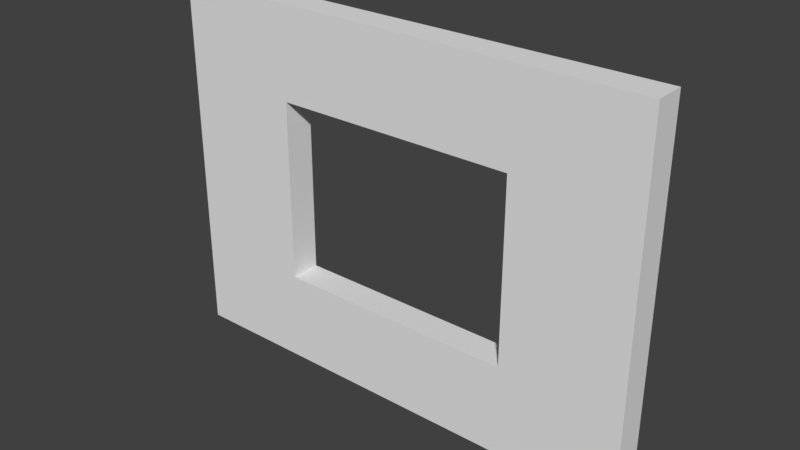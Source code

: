 # Source: SM_Window_4x3x0.25.blend  (saved by Blender 2.79.0; exported with 4.5.12 LTS)
import bpy
from mathutils import Matrix  # noqa: F401  (used for matrix-valued properties, if any)

bpy.ops.wm.read_factory_settings(use_empty=True)
scene = bpy.context.scene
scene.name = 'Scene'

# ---- collections
col_collection_1 = bpy.data.collections.new('Collection 1'); scene.collection.children.link(col_collection_1)

# ---- materials (node trees are filled in below, after node groups)
mat_material = bpy.data.materials.new('Material')
mat_material.alpha_threshold = 0.0
mat_material.use_transparent_shadow = False
mat_material.roughness = 0.5
mat_material.line_color = (0.0, 0.0, 0.0, 1.0)

# ---- material node trees

# ---- world
world_world = bpy.data.worlds.new('World'); scene.world = world_world
world_world.color = (0.05088, 0.05088, 0.05088)
world_world.use_sun_shadow = False
world_world.sun_shadow_jitter_overblur = 0.0
world_world.cycles.sampling_method = 'MANUAL'

# ---- meshes
me_cube = bpy.data.meshes.new('Cube')
me_cube.from_pydata([(4.0, 3.0, 0.0), (0.0, 0.0, 0.0), (4.0, 0.0, 0.0), (4.0, 1.5, 0.0), (0.0, 3.0, 0.0), (2.0, 3.0, 0.0), (2.0, 0.0, 0.0), (0.0, 1.5, 0.0), (1.0, 3.0, 0.0), (1.0, 3.0, 0.0), (4.0, 2.25, 0.0), (1.0, 0.0, 0.0), (4.0, 0.75, 0.0), (3.0, 3.0, 0.0), (3.0, 0.0, 0.0), (0.0, 0.75, 0.0), (0.0, 2.25, 0.0), (1.0, 1.5, 0.0), (3.0, 1.5, 0.0), (2.0, 2.25, 0.0), (2.0, 0.75, 0.0), (3.0, 0.75, 0.0), (3.0, 2.25, 0.0), (1.0, 2.25, 0.0), (1.0, 0.75, 0.0), (0.0, 3.0, 0.0), (4.0, 2.25, 0.0), (4.0, 3.0, 0.0), (1.0, 0.0, 0.0), (2.0, 0.0, 0.0), (4.0, 0.75, 0.0), (4.0, 1.5, 0.0), (3.0, 3.0, 0.0), (2.0, 3.0, 0.0), (3.0, 0.0, 0.0), (4.0, 0.0, 0.0), (0.0, 0.75, 0.0), (0.0, 0.0, 0.0), (0.0, 2.25, 0.0), (0.0, 1.5, 0.0), (1.0, 1.5, 0.0), (2.0, 2.25, 0.0), (3.0, 1.5, 0.0), (2.0, 0.75, 0.0), (3.0, 0.75, 0.0), (3.0, 2.25, 0.0), (1.0, 2.25, 0.0), (1.0, 0.75, 0.0), (4.0, 0.75, 0.0), (4.0, 1.5, 0.0), (1.0, 0.0, 0.0), (2.0, 0.0, 0.0), (4.0, 2.25, 0.0), (4.0, 3.0, 0.0), (1.0, 3.0, 0.0), (0.0, 3.0, 0.0), (3.0, 3.0, 0.0), (2.0, 3.0, 0.0), (3.0, 0.0, 0.0), (4.0, 0.0, 0.0), (0.0, 0.75, 0.0), (0.0, 0.0, 0.0), (0.0, 2.25, 0.0), (0.0, 1.5, 0.0), (1.0, 1.5, 0.0), (2.0, 2.25, 0.0), (3.0, 1.5, 0.0), (2.0, 0.75, 0.0), (3.0, 0.75, 0.0), (3.0, 2.25, 0.0), (1.0, 2.25, 0.0), (1.0, 0.75, 0.0), (4.0, 0.75, 0.0), (4.0, 1.5, 0.0), (1.0, 0.0, 0.0), (2.0, 0.0, 0.0), (4.0, 2.25, 0.0), (4.0, 3.0, 0.0), (1.0, 3.0, 0.0), (0.0, 3.0, 0.0), (3.0, 3.0, 0.0), (2.0, 3.0, 0.0), (3.0, 0.0, 0.0), (4.0, 0.0, 0.0), (0.0, 0.75, 0.0), (0.0, 0.0, 0.0), (0.0, 2.25, 0.0), (0.0, 1.5, 0.0), (1.0, 1.5, 0.0), (2.0, 2.25, 0.0), (3.0, 1.5, 0.0), (2.0, 0.75, 0.0), (3.0, 0.75, 0.0), (3.0, 2.25, 0.0), (1.0, 2.25, 0.0), (1.0, 0.75, 0.0), (4.0, 0.75, 0.0), (4.0, 1.5, 0.0), (1.0, 0.0, 0.0), (2.0, 0.0, 0.0), (4.0, 2.25, 0.0), (4.0, 3.0, 0.0), (1.0, 3.0, 0.0), (0.0, 3.0, 0.0), (3.0, 3.0, 0.0), (2.0, 3.0, 0.0), (3.0, 0.0, 0.0), (4.0, 0.0, 0.0), (0.0, 0.75, 0.0), (0.0, 0.0, 0.0), (0.0, 2.25, 0.0), (0.0, 1.5, 0.0), (1.0, 1.5, 0.0), (2.0, 2.25, 0.0), (3.0, 1.5, 0.0), (2.0, 0.75, 0.0), (3.0, 0.75, 0.0), (3.0, 2.25, 0.0), (1.0, 2.25, 0.0), (1.0, 0.75, 0.0), (4.0, 0.75, 0.0), (4.0, 1.5, 0.0), (1.0, 0.0, 0.0), (2.0, 0.0, 0.0), (4.0, 2.25, 0.0), (4.0, 3.0, 0.0), (1.0, 3.0, 0.0), (0.0, 3.0, 0.0), (3.0, 3.0, 0.0), (2.0, 3.0, 0.0), (3.0, 0.0, 0.0), (4.0, 0.0, 0.0), (0.0, 0.75, 0.0), (0.0, 0.0, 0.0), (0.0, 2.25, 0.0), (0.0, 1.5, 0.0), (1.0, 1.5, 0.0), (2.0, 2.25, 0.0), (3.0, 1.5, 0.0), (2.0, 0.75, 0.0), (3.0, 0.75, 0.0), (3.0, 2.25, 0.0), (1.0, 2.25, 0.0), (1.0, 0.75, 0.0), (4.0, 0.75, 0.25), (4.0, 1.5, 0.25), (1.0, 0.0, 0.25), (2.0, 0.0, 0.25), (4.0, 2.25, 0.25), (4.0, 3.0, 0.25), (1.0, 3.0, 0.25), (0.0, 3.0, 0.25), (3.0, 3.0, 0.25), (2.0, 3.0, 0.25), (3.0, 0.0, 0.25), (4.0, 0.0, 0.25), (0.0, 0.75, 0.25), (0.0, 0.0, 0.25), (0.0, 2.25, 0.25), (0.0, 1.5, 0.25), (1.0, 1.5, 0.25), (2.0, 2.25, 0.25), (3.0, 1.5, 0.25), (2.0, 0.75, 0.25), (3.0, 0.75, 0.25), (3.0, 2.25, 0.25), (1.0, 2.25, 0.25), (1.0, 0.75, 0.25)], [], [(24, 15, 1, 11), (23, 16, 7, 17), (28, 37, 61, 50), (21, 20, 6, 14), (29, 28, 50, 51), (3, 18, 21, 12), (12, 21, 14, 2), (13, 5, 19, 22), (0, 13, 22, 10), (10, 22, 18, 3), (9, 4, 16, 23), (5, 9, 23, 19), (40, 47, 71, 64), (17, 7, 15, 24), (33, 32, 56, 57), (20, 24, 11, 6), (26, 31, 49, 52), (47, 43, 67, 71), (8, 33, 57, 54), (31, 30, 48, 49), (38, 25, 55, 62), (45, 41, 65, 69), (46, 40, 64, 70), (36, 39, 63, 60), (24, 20, 43, 47), (4, 9, 8, 25), (12, 2, 35, 30), (17, 24, 47, 40), (0, 10, 26, 27), (13, 0, 27, 32), (18, 22, 45, 42), (20, 21, 44, 43), (6, 11, 28, 29), (14, 6, 29, 34), (3, 12, 30, 31), (15, 7, 39, 36), (19, 23, 46, 41), (21, 18, 42, 44), (5, 13, 32, 33), (16, 4, 25, 38), (9, 5, 33, 8), (2, 14, 34, 35), (23, 17, 40, 46), (10, 3, 31, 26), (22, 19, 41, 45), (1, 15, 36, 37), (11, 1, 37, 28), (7, 16, 38, 39), (57, 56, 80, 81), (52, 49, 73, 76), (71, 67, 91, 95), (55, 54, 78, 79), (54, 57, 81, 78), (62, 55, 79, 86), (53, 52, 76, 77), (69, 65, 89, 93), (70, 64, 88, 94), (60, 63, 87, 84), (51, 50, 74, 75), (58, 51, 75, 82), (42, 45, 69, 66), (35, 34, 58, 59), (43, 44, 68, 67), (30, 35, 59, 48), (37, 36, 60, 61), (27, 26, 52, 53), (32, 27, 53, 56), (41, 46, 70, 65), (39, 38, 62, 63), (44, 42, 66, 68), (34, 29, 51, 58), (25, 8, 54, 55), (92, 90, 114, 116), (87, 86, 110, 111), (89, 94, 118, 113), (80, 77, 101, 104), (85, 84, 108, 109), (72, 83, 107, 96), (91, 92, 116, 115), (83, 82, 106, 107), (90, 93, 117, 114), (74, 85, 109, 98), (88, 95, 119, 112), (81, 80, 104, 105), (64, 71, 95, 88), (50, 61, 85, 74), (66, 69, 93, 90), (59, 58, 82, 83), (67, 68, 92, 91), (48, 59, 83, 72), (61, 60, 84, 85), (56, 53, 77, 80), (65, 70, 94, 89), (63, 62, 86, 87), (68, 66, 90, 92), (49, 48, 72, 73), (112, 119, 143, 136), (105, 104, 128, 129), (100, 97, 121, 124), (119, 115, 139, 143), (103, 102, 126, 127), (102, 105, 129, 126), (110, 103, 127, 134), (101, 100, 124, 125), (117, 113, 137, 141), (118, 112, 136, 142), (108, 111, 135, 132), (99, 98, 122, 123), (73, 72, 96, 97), (82, 75, 99, 106), (75, 74, 98, 99), (84, 87, 111, 108), (94, 88, 112, 118), (93, 89, 113, 117), (77, 76, 100, 101), (86, 79, 103, 110), (78, 81, 105, 102), (79, 78, 102, 103), (95, 91, 115, 119), (76, 73, 97, 100), (121, 145, 144, 120), (140, 164, 162, 138), (135, 159, 158, 134), (137, 161, 166, 142), (128, 152, 149, 125), (133, 157, 156, 132), (120, 144, 155, 131), (139, 163, 164, 140), (131, 155, 154, 130), (138, 162, 165, 141), (122, 146, 157, 133), (136, 160, 167, 143), (98, 109, 133, 122), (114, 117, 141, 138), (107, 106, 130, 131), (115, 116, 140, 139), (96, 107, 131, 120), (109, 108, 132, 133), (104, 101, 125, 128), (113, 118, 142, 137), (111, 110, 134, 135), (116, 114, 138, 140), (97, 96, 120, 121), (106, 99, 123, 130), (145, 144, 164, 162), (164, 154, 147, 163), (166, 160, 159, 158), (167, 146, 157, 156), (144, 155, 154, 164), (152, 165, 161, 153), (149, 148, 165, 152), (148, 145, 162, 165), (150, 166, 158, 151), (153, 161, 166, 150), (160, 167, 156, 159), (163, 147, 146, 167), (130, 154, 147, 123), (123, 147, 146, 122), (132, 156, 159, 135), (142, 166, 160, 136), (141, 165, 161, 137), (125, 149, 148, 124), (134, 158, 151, 127), (126, 150, 153, 129), (127, 151, 150, 126), (143, 167, 163, 139), (124, 148, 145, 121), (129, 153, 152, 128)])
me_cube.materials.append(mat_material)
me_cube.use_remesh_preserve_volume = False
me_cube.use_remesh_preserve_attributes = False
me_cube.use_mirror_vertex_groups = False
me_cube.update()

# ---- objects
ob_sm_window_4x3x0_25 = bpy.data.objects.new('SM_Window_4x3x0.25', me_cube)

# ---- transforms, parenting, visibility, modifiers, constraints
ob_sm_window_4x3x0_25.location = (0.0, 0.0, 0.0)
ob_sm_window_4x3x0_25.rotation_euler = (1.571, -0.0, 0.0)
ob_sm_window_4x3x0_25.lock_rotations_4d = False
ob_sm_window_4x3x0_25.empty_display_type = 'ARROWS'
ob_sm_window_4x3x0_25.lineart.crease_threshold = 0.0

# ---- collection membership
col_collection_1.objects.link(ob_sm_window_4x3x0_25)

# ---- scene / render settings (as saved in the file)
scene.frame_start = 1; scene.frame_end = 250; scene.frame_set(1)
scene.render.engine = 'BLENDER_EEVEE_NEXT'
scene.render.resolution_percentage = 50
scene.render.dither_intensity = 0.0
scene.cycles.use_denoising = False
scene.cycles.samples = 128
scene.cycles.sampling_pattern = 'TABULATED_SOBOL'
scene.cycles.use_adaptive_sampling = False
scene.cycles.use_light_tree = False
scene.cycles.blur_glossy = 0.0
scene.cycles.sample_clamp_indirect = 0.0
scene.view_settings.view_transform = 'Standard'
bpy.context.view_layer.update()

# ---- added for rendering (the .blend has no active camera and no usable light): camera, sun
cam_auto = bpy.data.cameras.new('AutoCamera')
cam_auto.lens = 50.0
cam_auto.sensor_width = 36.0
cam_auto.clip_end = 1000.0
ob_auto_camera = bpy.data.objects.new('AutoCamera', cam_auto)
scene.collection.objects.link(ob_auto_camera)
ob_auto_camera.location = (6.6319, -5.68328, 5.20552)
ob_auto_camera.rotation_euler = (1.09748, -7.21219e-08, 0.694738)
scene.camera = ob_auto_camera
light_auto_sun = bpy.data.lights.new('AutoSun', 'SUN')
light_auto_sun.energy = 3.0
light_auto_sun.angle = 0.0523599
ob_auto_sun = bpy.data.objects.new('AutoSun', light_auto_sun)
scene.collection.objects.link(ob_auto_sun)
ob_auto_sun.rotation_euler = (0.872665, 0.174533, 0.523599)
bpy.context.view_layer.update()
